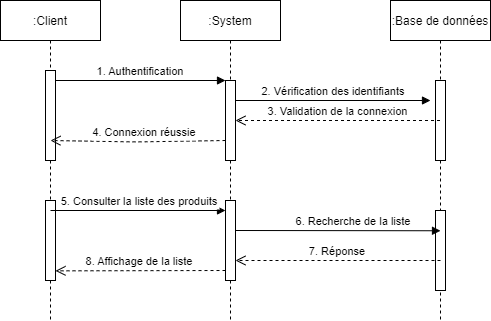

The diagram above was exported from draw.io. Its source (the exported page's mxGraphModel, read from the mxfile embedded in the PNG):
<mxGraphModel dx="1278" dy="489" grid="1" gridSize="10" guides="1" tooltips="1" connect="1" arrows="1" fold="1" page="1" pageScale="1" pageWidth="850" pageHeight="1100" math="0" shadow="0">
  <root>
    <mxCell id="0" />
    <mxCell id="1" parent="0" />
    <mxCell id="3nuBFxr9cyL0pnOWT2aG-1" value=":Client" style="shape=umlLifeline;perimeter=lifelinePerimeter;container=1;collapsible=0;recursiveResize=0;rounded=0;shadow=0;strokeWidth=1;" parent="1" vertex="1">
      <mxGeometry x="120" y="80" width="100" height="320" as="geometry" />
    </mxCell>
    <mxCell id="3nuBFxr9cyL0pnOWT2aG-2" value="" style="points=[];perimeter=orthogonalPerimeter;rounded=0;shadow=0;strokeWidth=1;" parent="3nuBFxr9cyL0pnOWT2aG-1" vertex="1">
      <mxGeometry x="45" y="70" width="10" height="90" as="geometry" />
    </mxCell>
    <mxCell id="V91wAxNs3vRIjSCmIlZW-20" value="" style="html=1;points=[];perimeter=orthogonalPerimeter;" parent="3nuBFxr9cyL0pnOWT2aG-1" vertex="1">
      <mxGeometry x="45" y="200" width="10" height="80" as="geometry" />
    </mxCell>
    <mxCell id="3nuBFxr9cyL0pnOWT2aG-5" value=":System" style="shape=umlLifeline;perimeter=lifelinePerimeter;container=1;collapsible=0;recursiveResize=0;rounded=0;shadow=0;strokeWidth=1;" parent="1" vertex="1">
      <mxGeometry x="300" y="80" width="100" height="320" as="geometry" />
    </mxCell>
    <mxCell id="3nuBFxr9cyL0pnOWT2aG-6" value="" style="points=[];perimeter=orthogonalPerimeter;rounded=0;shadow=0;strokeWidth=1;" parent="3nuBFxr9cyL0pnOWT2aG-5" vertex="1">
      <mxGeometry x="45" y="80" width="10" height="80" as="geometry" />
    </mxCell>
    <mxCell id="3nuBFxr9cyL0pnOWT2aG-8" value="1. Authentification" style="verticalAlign=bottom;endArrow=block;entryX=0;entryY=0;shadow=0;strokeWidth=1;" parent="1" source="3nuBFxr9cyL0pnOWT2aG-2" target="3nuBFxr9cyL0pnOWT2aG-6" edge="1">
      <mxGeometry relative="1" as="geometry">
        <mxPoint x="275" y="160" as="sourcePoint" />
      </mxGeometry>
    </mxCell>
    <mxCell id="V91wAxNs3vRIjSCmIlZW-1" value=":Base de données" style="shape=umlLifeline;perimeter=lifelinePerimeter;container=1;collapsible=0;recursiveResize=0;rounded=0;shadow=0;strokeWidth=1;" parent="1" vertex="1">
      <mxGeometry x="510" y="80" width="100" height="320" as="geometry" />
    </mxCell>
    <mxCell id="V91wAxNs3vRIjSCmIlZW-2" value="" style="points=[];perimeter=orthogonalPerimeter;rounded=0;shadow=0;strokeWidth=1;" parent="V91wAxNs3vRIjSCmIlZW-1" vertex="1">
      <mxGeometry x="45" y="80" width="10" height="80" as="geometry" />
    </mxCell>
    <mxCell id="V91wAxNs3vRIjSCmIlZW-22" value="" style="html=1;points=[];perimeter=orthogonalPerimeter;" parent="V91wAxNs3vRIjSCmIlZW-1" vertex="1">
      <mxGeometry x="45" y="210" width="10" height="80" as="geometry" />
    </mxCell>
    <mxCell id="V91wAxNs3vRIjSCmIlZW-12" value="2. Vérification des identifiants" style="verticalAlign=bottom;endArrow=block;shadow=0;strokeWidth=1;" parent="1" edge="1">
      <mxGeometry relative="1" as="geometry">
        <mxPoint x="355" y="180.0000000000001" as="sourcePoint" />
        <mxPoint x="550" y="180" as="targetPoint" />
      </mxGeometry>
    </mxCell>
    <mxCell id="V91wAxNs3vRIjSCmIlZW-13" value="3. Validation de la connexion" style="verticalAlign=bottom;endArrow=open;dashed=1;endSize=8;shadow=0;strokeWidth=1;" parent="1" source="V91wAxNs3vRIjSCmIlZW-1" edge="1">
      <mxGeometry relative="1" as="geometry">
        <mxPoint x="355" y="199.99999999999977" as="targetPoint" />
        <mxPoint x="525" y="199.99999999999977" as="sourcePoint" />
      </mxGeometry>
    </mxCell>
    <mxCell id="V91wAxNs3vRIjSCmIlZW-14" value="4. Connexion réussie" style="verticalAlign=bottom;endArrow=open;dashed=1;endSize=8;shadow=0;strokeWidth=1;" parent="1" edge="1">
      <mxGeometry x="-0.0723" relative="1" as="geometry">
        <mxPoint x="170" y="220" as="targetPoint" />
        <mxPoint x="345" y="220" as="sourcePoint" />
        <Array as="points">
          <mxPoint x="254.89999999999998" y="221.44000000000005" />
        </Array>
        <mxPoint as="offset" />
      </mxGeometry>
    </mxCell>
    <mxCell id="V91wAxNs3vRIjSCmIlZW-21" value="" style="html=1;points=[];perimeter=orthogonalPerimeter;" parent="1" vertex="1">
      <mxGeometry x="345" y="280" width="10" height="80" as="geometry" />
    </mxCell>
    <mxCell id="V91wAxNs3vRIjSCmIlZW-24" value="6. Recherche de la liste" style="verticalAlign=bottom;endArrow=block;shadow=0;strokeWidth=1;exitX=1.14;exitY=0.128;exitDx=0;exitDy=0;exitPerimeter=0;" parent="1" edge="1">
      <mxGeometry x="0.1475" relative="1" as="geometry">
        <mxPoint x="355" y="310" as="sourcePoint" />
        <mxPoint x="560" y="310.26" as="targetPoint" />
        <mxPoint as="offset" />
        <Array as="points" />
      </mxGeometry>
    </mxCell>
    <mxCell id="V91wAxNs3vRIjSCmIlZW-27" value="5. Consulter la liste des produits" style="verticalAlign=bottom;endArrow=block;shadow=0;strokeWidth=1;exitX=0.5;exitY=0.125;exitDx=0;exitDy=0;exitPerimeter=0;" parent="1" source="V91wAxNs3vRIjSCmIlZW-20" edge="1">
      <mxGeometry x="0.022" relative="1" as="geometry">
        <mxPoint x="181.4" y="290.24" as="sourcePoint" />
        <mxPoint x="344.9999999999999" y="290" as="targetPoint" />
        <mxPoint as="offset" />
      </mxGeometry>
    </mxCell>
    <mxCell id="V91wAxNs3vRIjSCmIlZW-29" value="8. Affichage de la liste" style="verticalAlign=bottom;endArrow=open;dashed=1;endSize=8;shadow=0;strokeWidth=1;" parent="1" edge="1">
      <mxGeometry x="0.0083" relative="1" as="geometry">
        <mxPoint x="175" y="350.3399999999999" as="targetPoint" />
        <mxPoint x="345" y="350" as="sourcePoint" />
        <Array as="points" />
        <mxPoint as="offset" />
      </mxGeometry>
    </mxCell>
    <mxCell id="V91wAxNs3vRIjSCmIlZW-43" value="7. Réponse" style="verticalAlign=bottom;endArrow=open;dashed=1;endSize=8;shadow=0;strokeWidth=1;" parent="1" edge="1">
      <mxGeometry relative="1" as="geometry">
        <mxPoint x="355" y="339.9999999999998" as="targetPoint" />
        <mxPoint x="560" y="340" as="sourcePoint" />
      </mxGeometry>
    </mxCell>
  </root>
</mxGraphModel>